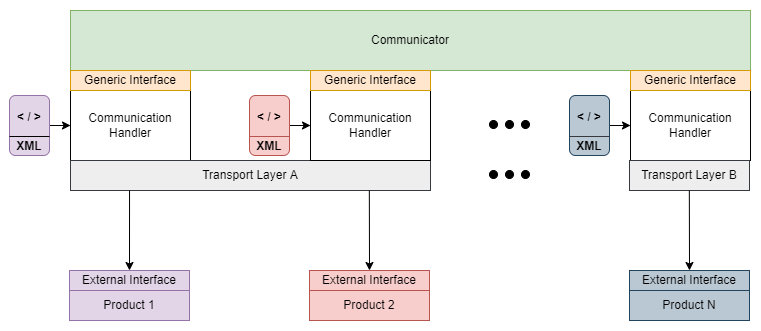

The diagram above was exported from draw.io. Its source (the exported page's mxGraphModel, read from the mxfile embedded in the PNG):
<mxGraphModel dx="1422" dy="985" grid="1" gridSize="10" guides="1" tooltips="1" connect="1" arrows="1" fold="1" page="1" pageScale="1" pageWidth="827" pageHeight="1169" math="0" shadow="0">
  <root>
    <mxCell id="0" />
    <mxCell id="1" parent="0" />
    <mxCell id="9GyFZImbjya8kot27nIO-1" value="" style="rounded=0;whiteSpace=wrap;html=1;strokeColor=none;" vertex="1" parent="1">
      <mxGeometry x="20" y="130" width="760" height="330" as="geometry" />
    </mxCell>
    <mxCell id="I99uNZFU7zkCt3N37vjR-3" value="Communicator" style="rounded=0;whiteSpace=wrap;html=1;fillColor=#d5e8d4;strokeColor=#82b366;align=center;verticalAlign=middle;" parent="1" vertex="1">
      <mxGeometry x="90" y="140" width="680" height="60" as="geometry" />
    </mxCell>
    <mxCell id="I99uNZFU7zkCt3N37vjR-4" value="Communication Handler&lt;br&gt;" style="rounded=0;whiteSpace=wrap;html=1;" parent="1" vertex="1">
      <mxGeometry x="90" y="220" width="120" height="70" as="geometry" />
    </mxCell>
    <mxCell id="I99uNZFU7zkCt3N37vjR-5" value="Generic Interface" style="rounded=0;whiteSpace=wrap;html=1;fillColor=#ffe6cc;strokeColor=#d79b00;" parent="1" vertex="1">
      <mxGeometry x="90" y="200" width="120" height="20" as="geometry" />
    </mxCell>
    <mxCell id="I99uNZFU7zkCt3N37vjR-6" value="External Interface" style="rounded=0;whiteSpace=wrap;html=1;fillColor=#e1d5e7;strokeColor=#9673a6;" parent="1" vertex="1">
      <mxGeometry x="89" y="400" width="120" height="20" as="geometry" />
    </mxCell>
    <mxCell id="I99uNZFU7zkCt3N37vjR-7" value="Transport Layer A" style="rounded=0;whiteSpace=wrap;html=1;fillColor=#eeeeee;strokeColor=#36393d;" parent="1" vertex="1">
      <mxGeometry x="90" y="290" width="360" height="30" as="geometry" />
    </mxCell>
    <mxCell id="I99uNZFU7zkCt3N37vjR-8" value="Product 1" style="rounded=0;whiteSpace=wrap;html=1;fillColor=#e1d5e7;strokeColor=#9673a6;" parent="1" vertex="1">
      <mxGeometry x="89" y="420" width="120" height="30" as="geometry" />
    </mxCell>
    <mxCell id="I99uNZFU7zkCt3N37vjR-10" value="Communication Handler&lt;br&gt;" style="rounded=0;whiteSpace=wrap;html=1;" parent="1" vertex="1">
      <mxGeometry x="330" y="220" width="120" height="70" as="geometry" />
    </mxCell>
    <mxCell id="I99uNZFU7zkCt3N37vjR-11" value="Generic Interface" style="rounded=0;whiteSpace=wrap;html=1;fillColor=#ffe6cc;strokeColor=#d79b00;" parent="1" vertex="1">
      <mxGeometry x="330" y="200" width="120" height="20" as="geometry" />
    </mxCell>
    <mxCell id="I99uNZFU7zkCt3N37vjR-12" value="External Interface" style="rounded=0;whiteSpace=wrap;html=1;fillColor=#f8cecc;strokeColor=#b85450;" parent="1" vertex="1">
      <mxGeometry x="329" y="400" width="120" height="20" as="geometry" />
    </mxCell>
    <mxCell id="I99uNZFU7zkCt3N37vjR-13" value="Product 2" style="rounded=0;whiteSpace=wrap;html=1;fillColor=#f8cecc;strokeColor=#b85450;" parent="1" vertex="1">
      <mxGeometry x="329" y="420" width="120" height="30" as="geometry" />
    </mxCell>
    <mxCell id="I99uNZFU7zkCt3N37vjR-14" value="" style="edgeStyle=orthogonalEdgeStyle;rounded=0;orthogonalLoop=1;jettySize=auto;html=1;startArrow=none;startFill=0;" parent="1" source="I99uNZFU7zkCt3N37vjR-15" target="I99uNZFU7zkCt3N37vjR-4" edge="1">
      <mxGeometry relative="1" as="geometry" />
    </mxCell>
    <mxCell id="I99uNZFU7zkCt3N37vjR-15" value="&amp;lt; /&amp;nbsp;&amp;gt;&lt;br&gt;&lt;br&gt;XML" style="rounded=1;whiteSpace=wrap;html=1;align=center;fontStyle=1;verticalAlign=bottom;fillColor=#e1d5e7;strokeColor=#9673a6;" parent="1" vertex="1">
      <mxGeometry x="29" y="225" width="40" height="60" as="geometry" />
    </mxCell>
    <mxCell id="I99uNZFU7zkCt3N37vjR-16" value="" style="endArrow=none;html=1;exitX=0;exitY=0.75;exitDx=0;exitDy=0;entryX=1;entryY=0.75;entryDx=0;entryDy=0;" parent="1" edge="1">
      <mxGeometry width="50" height="50" relative="1" as="geometry">
        <mxPoint x="29" y="266" as="sourcePoint" />
        <mxPoint x="69" y="266" as="targetPoint" />
      </mxGeometry>
    </mxCell>
    <mxCell id="I99uNZFU7zkCt3N37vjR-17" value="" style="edgeStyle=orthogonalEdgeStyle;rounded=0;orthogonalLoop=1;jettySize=auto;html=1;startArrow=none;startFill=0;" parent="1" source="I99uNZFU7zkCt3N37vjR-18" target="I99uNZFU7zkCt3N37vjR-10" edge="1">
      <mxGeometry relative="1" as="geometry" />
    </mxCell>
    <mxCell id="I99uNZFU7zkCt3N37vjR-18" value="&amp;lt; /&amp;nbsp;&amp;gt;&lt;br&gt;&lt;br&gt;XML" style="rounded=1;whiteSpace=wrap;html=1;align=center;fontStyle=1;verticalAlign=bottom;fillColor=#f8cecc;strokeColor=#b85450;" parent="1" vertex="1">
      <mxGeometry x="269" y="225" width="40" height="60" as="geometry" />
    </mxCell>
    <mxCell id="I99uNZFU7zkCt3N37vjR-19" value="Communication Handler&lt;br&gt;" style="rounded=0;whiteSpace=wrap;html=1;" parent="1" vertex="1">
      <mxGeometry x="650" y="220" width="120" height="70" as="geometry" />
    </mxCell>
    <mxCell id="I99uNZFU7zkCt3N37vjR-20" value="Generic Interface" style="rounded=0;whiteSpace=wrap;html=1;fillColor=#ffe6cc;strokeColor=#d79b00;" parent="1" vertex="1">
      <mxGeometry x="650" y="200" width="120" height="20" as="geometry" />
    </mxCell>
    <mxCell id="I99uNZFU7zkCt3N37vjR-21" value="External Interface" style="rounded=0;whiteSpace=wrap;html=1;fillColor=#bac8d3;strokeColor=#23445d;" parent="1" vertex="1">
      <mxGeometry x="649" y="400" width="120" height="20" as="geometry" />
    </mxCell>
    <mxCell id="I99uNZFU7zkCt3N37vjR-22" value="Product N" style="rounded=0;whiteSpace=wrap;html=1;fillColor=#bac8d3;strokeColor=#23445d;" parent="1" vertex="1">
      <mxGeometry x="649" y="420" width="120" height="30" as="geometry" />
    </mxCell>
    <mxCell id="I99uNZFU7zkCt3N37vjR-23" value="" style="edgeStyle=orthogonalEdgeStyle;rounded=0;orthogonalLoop=1;jettySize=auto;html=1;startArrow=none;startFill=0;" parent="1" source="I99uNZFU7zkCt3N37vjR-24" target="I99uNZFU7zkCt3N37vjR-19" edge="1">
      <mxGeometry relative="1" as="geometry" />
    </mxCell>
    <mxCell id="I99uNZFU7zkCt3N37vjR-24" value="&amp;lt; /&amp;nbsp;&amp;gt;&lt;br&gt;&lt;br&gt;XML" style="rounded=1;whiteSpace=wrap;html=1;align=center;fontStyle=1;verticalAlign=bottom;fillColor=#bac8d3;strokeColor=#23445d;" parent="1" vertex="1">
      <mxGeometry x="589" y="225" width="40" height="60" as="geometry" />
    </mxCell>
    <mxCell id="I99uNZFU7zkCt3N37vjR-25" value="Transport Layer B" style="rounded=0;whiteSpace=wrap;html=1;fillColor=#eeeeee;strokeColor=#36393d;" parent="1" vertex="1">
      <mxGeometry x="649" y="290" width="120" height="30" as="geometry" />
    </mxCell>
    <mxCell id="I99uNZFU7zkCt3N37vjR-26" value="" style="group" parent="1" vertex="1" connectable="0">
      <mxGeometry x="509" y="300" width="40" height="10" as="geometry" />
    </mxCell>
    <mxCell id="I99uNZFU7zkCt3N37vjR-27" value="" style="ellipse;whiteSpace=wrap;html=1;aspect=fixed;align=center;labelBackgroundColor=none;labelBorderColor=none;noLabel=1;fontColor=none;fillColor=#000000;" parent="I99uNZFU7zkCt3N37vjR-26" vertex="1">
      <mxGeometry width="8" height="8" as="geometry" />
    </mxCell>
    <mxCell id="I99uNZFU7zkCt3N37vjR-28" value="" style="ellipse;whiteSpace=wrap;html=1;aspect=fixed;align=center;labelBackgroundColor=none;labelBorderColor=none;noLabel=1;fontColor=none;fillColor=#000000;" parent="I99uNZFU7zkCt3N37vjR-26" vertex="1">
      <mxGeometry x="16" width="8" height="8" as="geometry" />
    </mxCell>
    <mxCell id="I99uNZFU7zkCt3N37vjR-29" value="" style="ellipse;whiteSpace=wrap;html=1;aspect=fixed;align=center;labelBackgroundColor=none;labelBorderColor=none;noLabel=1;fontColor=none;fillColor=#000000;" parent="I99uNZFU7zkCt3N37vjR-26" vertex="1">
      <mxGeometry x="32" width="8" height="8" as="geometry" />
    </mxCell>
    <mxCell id="I99uNZFU7zkCt3N37vjR-30" value="" style="group" parent="1" vertex="1" connectable="0">
      <mxGeometry x="509" y="250" width="40" height="10" as="geometry" />
    </mxCell>
    <mxCell id="I99uNZFU7zkCt3N37vjR-31" value="" style="ellipse;whiteSpace=wrap;html=1;aspect=fixed;align=center;labelBackgroundColor=none;labelBorderColor=none;noLabel=1;fontColor=none;fillColor=#000000;" parent="I99uNZFU7zkCt3N37vjR-30" vertex="1">
      <mxGeometry width="8" height="8" as="geometry" />
    </mxCell>
    <mxCell id="I99uNZFU7zkCt3N37vjR-32" value="" style="ellipse;whiteSpace=wrap;html=1;aspect=fixed;align=center;labelBackgroundColor=none;labelBorderColor=none;noLabel=1;fontColor=none;fillColor=#000000;" parent="I99uNZFU7zkCt3N37vjR-30" vertex="1">
      <mxGeometry x="16" width="8" height="8" as="geometry" />
    </mxCell>
    <mxCell id="I99uNZFU7zkCt3N37vjR-33" value="" style="ellipse;whiteSpace=wrap;html=1;aspect=fixed;align=center;labelBackgroundColor=none;labelBorderColor=none;noLabel=1;fontColor=none;fillColor=#000000;" parent="I99uNZFU7zkCt3N37vjR-30" vertex="1">
      <mxGeometry x="32" width="8" height="8" as="geometry" />
    </mxCell>
    <mxCell id="I99uNZFU7zkCt3N37vjR-37" value="" style="endArrow=classic;html=1;startArrow=none;startFill=0;exitX=0.164;exitY=1;exitDx=0;exitDy=0;exitPerimeter=0;entryX=0.5;entryY=0;entryDx=0;entryDy=0;" parent="1" target="I99uNZFU7zkCt3N37vjR-6" edge="1">
      <mxGeometry width="50" height="50" relative="1" as="geometry">
        <mxPoint x="149.03999999999996" y="320" as="sourcePoint" />
        <mxPoint x="149" y="340" as="targetPoint" />
      </mxGeometry>
    </mxCell>
    <mxCell id="I99uNZFU7zkCt3N37vjR-39" value="" style="endArrow=classic;html=1;startArrow=none;startFill=0;exitX=0.492;exitY=1;exitDx=0;exitDy=0;exitPerimeter=0;entryX=0.5;entryY=0;entryDx=0;entryDy=0;" parent="1" edge="1" target="I99uNZFU7zkCt3N37vjR-12">
      <mxGeometry width="50" height="50" relative="1" as="geometry">
        <mxPoint x="388.8299999999999" y="320" as="sourcePoint" />
        <mxPoint x="388.8299999999999" y="350" as="targetPoint" />
      </mxGeometry>
    </mxCell>
    <mxCell id="I99uNZFU7zkCt3N37vjR-41" value="" style="endArrow=classic;html=1;startArrow=none;startFill=0;exitX=0.492;exitY=1;exitDx=0;exitDy=0;exitPerimeter=0;entryX=0.5;entryY=0;entryDx=0;entryDy=0;" parent="1" edge="1" target="I99uNZFU7zkCt3N37vjR-21">
      <mxGeometry width="50" height="50" relative="1" as="geometry">
        <mxPoint x="708.8299999999999" y="320" as="sourcePoint" />
        <mxPoint x="708.8299999999999" y="350" as="targetPoint" />
      </mxGeometry>
    </mxCell>
    <mxCell id="MffWBrF8cgHzI1bEeVvl-1" value="" style="endArrow=none;html=1;exitX=0;exitY=0.75;exitDx=0;exitDy=0;entryX=1;entryY=0.75;entryDx=0;entryDy=0;fillColor=#f8cecc;strokeColor=#b85450;" parent="1" edge="1">
      <mxGeometry width="50" height="50" relative="1" as="geometry">
        <mxPoint x="269" y="266" as="sourcePoint" />
        <mxPoint x="309" y="266" as="targetPoint" />
      </mxGeometry>
    </mxCell>
    <mxCell id="MffWBrF8cgHzI1bEeVvl-2" value="" style="endArrow=none;html=1;exitX=0;exitY=0.75;exitDx=0;exitDy=0;entryX=1;entryY=0.75;entryDx=0;entryDy=0;fillColor=#eeeeee;strokeColor=#36393d;" parent="1" edge="1">
      <mxGeometry width="50" height="50" relative="1" as="geometry">
        <mxPoint x="589" y="266" as="sourcePoint" />
        <mxPoint x="629" y="266" as="targetPoint" />
      </mxGeometry>
    </mxCell>
  </root>
</mxGraphModel>